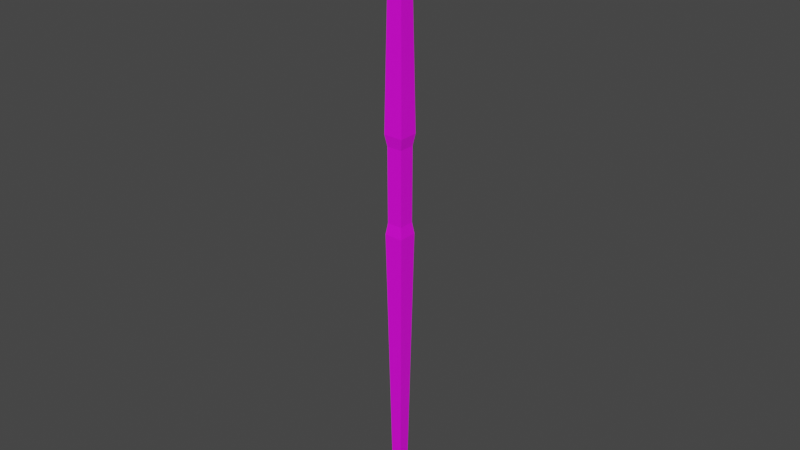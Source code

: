 # Source: GreatStaff.blend  (saved by Blender 2.81.16; exported with 4.5.12 LTS)
import bpy
from mathutils import Matrix  # noqa: F401  (used for matrix-valued properties, if any)

bpy.ops.wm.read_factory_settings(use_empty=True)
scene = bpy.context.scene
scene.name = 'Scene'

# ---- collections
col_collection = bpy.data.collections.new('Collection'); scene.collection.children.link(col_collection)

# ---- images (referenced by path relative to the original .blend; pixels are not part of the script)
import os
ASSET_DIR = os.environ.get("B2B_ASSET_DIR", "")  # directory of the original .blend (textures are referenced by path, not embedded)
HERE = os.path.dirname(os.path.abspath(__file__))  # packed textures are extracted next to this script under _unpacked/

def load_image(name, relpath, width, height, colorspace="sRGB"):
    """Load a texture the original file referenced (path relative to the .blend, or extracted next to this script)."""
    p = next((c for c in (os.path.join(HERE, relpath), os.path.join(ASSET_DIR, relpath)) if relpath and os.path.exists(c)), "")
    if p:
        img = bpy.data.images.load(p, check_existing=True)
        img.name = name
    else:  # same state as the original file: an image datablock whose file is absent (Cycles renders it pink)
        img = bpy.data.images.new(name, width, height)
        img.source = "FILE"
        img.filepath = "//" + (relpath or name)
    img.colorspace_settings.name = colorspace
    return img
img_colorpalette_png_001 = load_image('ColorPalette.png.001', 'ColorPalette.png', 1024, 1024, 'sRGB')

# ---- materials (node trees are filled in below, after node groups)
mat_material_001 = bpy.data.materials.new('Material.001')
mat_material_001.use_transparent_shadow = False

# ---- material node trees
mat_material_001.use_nodes = True; mat_material_001.node_tree.nodes.clear()
_N = mat_material_001.node_tree.nodes; _L = mat_material_001.node_tree.links
n0 = _N.new('ShaderNodeOutputMaterial'); n0.name = 'Material Output'; n0.location = (300, 300)
n1 = _N.new('ShaderNodeBsdfPrincipled'); n1.name = 'Principled BSDF'; n1.location = (10, 300)
n1.distribution = 'GGX'
n1.subsurface_method = 'BURLEY'
n1.inputs[3].default_value = 1.45
n1.inputs[27].default_value = (0.0, 0.0, 0.0, 1.0)
n1.inputs[28].default_value = 1.0
n2 = _N.new('ShaderNodeTexImage'); n2.name = 'Image Texture'; n2.location = (-398, 279)
n2.image = img_colorpalette_png_001
_L.new(n1.outputs[0], n0.inputs[0])
_L.new(n2.outputs[0], n1.inputs[0])
n0.is_active_output = True

# ---- world
world_world = bpy.data.worlds.new('World'); scene.world = world_world
world_world.use_nodes = True; world_world.node_tree.nodes.clear()
_N = world_world.node_tree.nodes; _L = world_world.node_tree.links
n0 = _N.new('ShaderNodeOutputWorld'); n0.name = 'World Output'; n0.location = (300, 300)
n1 = _N.new('ShaderNodeBackground'); n1.name = 'Background'; n1.location = (10, 300)
n1.inputs[0].default_value = (0.05088, 0.05088, 0.05088, 1.0)
_L.new(n1.outputs[0], n0.inputs[0])
n0.is_active_output = True
world_world.color = (0.05088, 0.05088, 0.05088)
world_world.use_sun_shadow = False
world_world.sun_shadow_jitter_overblur = 0.0

# ---- meshes
me_cube_001 = bpy.data.meshes.new('Cube.001')
me_cube_001.from_pydata([(-0.2857, -0.2857, -1.016), (-0.4057, -0.4057, 1.011), (-0.2857, 0.2857, -1.016), (-0.4057, 0.4057, 1.011), (0.2857, -0.2857, -1.016), (0.4057, -0.4057, 1.011), (0.2857, 0.2857, -1.016), (0.4057, 0.4057, 1.011), (-0.5161, -0.5161, 1.074), (-0.5161, 0.5161, 1.074), (0.5161, 0.5161, 1.074), (0.5161, -0.5161, 1.074), (-0.3837, 0.3837, -1.053), (-0.3837, -0.3837, -1.053), (0.3837, 0.3837, -1.053), (0.3837, -0.3837, -1.053), (-1.181, -1.181, 1.16), (-1.181, 1.181, 1.16), (1.181, 1.181, 1.16), (1.181, -1.181, 1.16), (-0.359, -0.359, 1.221), (-0.359, 0.359, 1.221), (0.359, 0.359, 1.221), (0.359, -0.359, 1.221), (-0.464, -0.464, 0.3694), (-0.464, 0.464, 0.3694), (0.464, 0.464, 0.3694), (0.464, -0.464, 0.3694), (-0.4545, 0.4545, 0.09303), (0.4545, 0.4545, 0.09303), (0.4545, -0.4545, 0.09303), (-0.4545, -0.4545, 0.09303), (-0.5713, -0.5713, 0.4112), (-0.5713, 0.5713, 0.4112), (0.5713, 0.5713, 0.4112), (0.5713, -0.5713, 0.4112), (-0.5508, 0.5508, 0.05072), (0.5508, 0.5508, 0.05072), (0.5508, -0.5508, 0.05072), (-0.5508, -0.5508, 0.05072)], [], [(32, 1, 3, 33), (33, 3, 7, 34), (34, 7, 5, 35), (35, 5, 1, 32), (4, 0, 13, 15), (5, 7, 10, 11), (11, 10, 18, 19), (3, 1, 8, 9), (1, 5, 11, 8), (7, 3, 9, 10), (12, 14, 15, 13), (2, 6, 14, 12), (0, 2, 12, 13), (6, 4, 15, 14), (19, 18, 22, 23), (9, 8, 16, 17), (8, 11, 19, 16), (10, 9, 17, 18), (22, 21, 20, 23), (17, 16, 20, 21), (16, 19, 23, 20), (18, 17, 21, 22), (30, 27, 24, 31), (29, 26, 27, 30), (28, 25, 26, 29), (31, 24, 25, 28), (39, 31, 28, 36), (36, 28, 29, 37), (37, 29, 30, 38), (38, 30, 31, 39), (27, 35, 32, 24), (26, 34, 35, 27), (25, 33, 34, 26), (24, 32, 33, 25), (4, 38, 39, 0), (6, 37, 38, 4), (2, 36, 37, 6), (0, 39, 36, 2)])
_uv = me_cube_001.uv_layers.new(name='UVMap')
_uv.uv.foreach_set('vector', [0.7629, 0.5372, 0.7629, 0.5372, 0.7629, 0.5372, 0.7629, 0.5372, 0.7629, 0.5372, 0.7629, 0.5372, 0.7629, 0.5372, 0.7629, 0.5372, 0.7629, 0.5372, 0.7629, 0.5372, 0.7629, 0.5372, 0.7629, 0.5372, 0.7629, 0.5372, 0.7629, 0.5372, 0.7629, 0.5372, 0.7629, 0.5372, 0.8299, 0.6315, 0.8299, 0.6315, 0.8299, 0.6315, 0.8299, 0.6315, 0.7629, 0.5372, 0.7629, 0.5372, 0.7629, 0.5372, 0.7629, 0.5372, 0.2669, 0.7282, 0.2669, 0.7282, 0.2669, 0.7282, 0.2669, 0.7282, 0.7629, 0.5372, 0.7629, 0.5372, 0.7629, 0.5372, 0.7629, 0.5372, 0.7629, 0.5372, 0.7629, 0.5372, 0.7629, 0.5372, 0.7629, 0.5372, 0.7629, 0.5372, 0.7629, 0.5372, 0.7629, 0.5372, 0.7629, 0.5372, 0.8299, 0.6315, 0.8299, 0.6315, 0.8299, 0.6315, 0.8299, 0.6315, 0.8299, 0.6315, 0.8299, 0.6315, 0.8299, 0.6315, 0.8299, 0.6315, 0.8299, 0.6315, 0.8299, 0.6315, 0.8299, 0.6315, 0.8299, 0.6315, 0.8299, 0.6315, 0.8299, 0.6315, 0.8299, 0.6315, 0.8299, 0.6315, 0.2669, 0.7282, 0.2669, 0.7282, 0.2669, 0.7282, 0.2669, 0.7282, 0.2669, 0.7282, 0.2669, 0.7282, 0.2669, 0.7282, 0.2669, 0.7282, 0.2669, 0.7282, 0.2669, 0.7282, 0.2669, 0.7282, 0.2669, 0.7282, 0.2669, 0.7282, 0.2669, 0.7282, 0.2669, 0.7282, 0.2669, 0.7282, 0.2669, 0.7282, 0.2669, 0.7282, 0.2669, 0.7282, 0.2669, 0.7282, 0.2669, 0.7282, 0.2669, 0.7282, 0.2669, 0.7282, 0.2669, 0.7282, 0.2669, 0.7282, 0.2669, 0.7282, 0.2669, 0.7282, 0.2669, 0.7282, 0.2669, 0.7282, 0.2669, 0.7282, 0.2669, 0.7282, 0.2669, 0.7282, 0.8224, 0.5521, 0.8224, 0.5521, 0.8224, 0.5521, 0.8224, 0.5521, 0.8224, 0.5521, 0.8224, 0.5521, 0.8224, 0.5521, 0.8224, 0.5521, 0.8224, 0.5521, 0.8224, 0.5521, 0.8224, 0.5521, 0.8224, 0.5521, 0.8224, 0.5521, 0.8224, 0.5521, 0.8224, 0.5521, 0.8224, 0.5521, 0.8497, 0.6339, 0.8497, 0.6339, 0.8497, 0.6339, 0.8497, 0.6339, 0.8497, 0.6339, 0.8497, 0.6339, 0.8497, 0.6339, 0.8497, 0.6339, 0.8497, 0.6339, 0.8497, 0.6339, 0.8497, 0.6339, 0.8497, 0.6339, 0.8497, 0.6339, 0.8497, 0.6339, 0.8497, 0.6339, 0.8497, 0.6339, 0.8497, 0.6339, 0.8497, 0.6339, 0.8497, 0.6339, 0.8497, 0.6339, 0.8497, 0.6339, 0.8497, 0.6339, 0.8497, 0.6339, 0.8497, 0.6339, 0.8497, 0.6339, 0.8497, 0.6339, 0.8497, 0.6339, 0.8497, 0.6339, 0.8497, 0.6339, 0.8497, 0.6339, 0.8497, 0.6339, 0.8497, 0.6339, 0.7629, 0.5372, 0.7629, 0.5372, 0.7629, 0.5372, 0.7629, 0.5372, 0.7629, 0.5372, 0.7629, 0.5372, 0.7629, 0.5372, 0.7629, 0.5372, 0.7629, 0.5372, 0.7629, 0.5372, 0.7629, 0.5372, 0.7629, 0.5372, 0.7629, 0.5372, 0.7629, 0.5372, 0.7629, 0.5372, 0.7629, 0.5372])
me_cube_001.materials.append(mat_material_001)
me_cube_001.use_remesh_fix_poles = True
me_cube_001.use_remesh_preserve_attributes = False
me_cube_001.use_mirror_vertex_groups = False
me_cube_001.update()

# ---- objects
ob_cube = bpy.data.objects.new('Cube', me_cube_001)

# ---- transforms, parenting, visibility, modifiers, constraints
ob_cube.location = (0.0, 0.0, 2.634)
ob_cube.scale = (0.1548, 0.1548, 2.491)
ob_cube.lineart.crease_threshold = 0.0

# ---- collection membership
col_collection.objects.link(ob_cube)

# ---- scene / render settings (as saved in the file)
scene.frame_start = 1; scene.frame_end = 250; scene.frame_set(1)
scene.render.engine = 'BLENDER_EEVEE_NEXT'
scene.cycles.use_denoising = False
scene.cycles.samples = 128
scene.cycles.sampling_pattern = 'TABULATED_SOBOL'
scene.cycles.use_adaptive_sampling = False
scene.cycles.use_light_tree = False
scene.view_settings.view_transform = 'Filmic'
bpy.context.view_layer.update()

# ---- added for rendering (the .blend has no active camera and no usable light): camera, sun
cam_auto = bpy.data.cameras.new('AutoCamera')
cam_auto.lens = 50.0
cam_auto.sensor_width = 36.0
cam_auto.clip_end = 1000.0
ob_auto_camera = bpy.data.objects.new('AutoCamera', cam_auto)
scene.collection.objects.link(ob_auto_camera)
ob_auto_camera.location = (5.26401, -6.31681, 7.05398)
ob_auto_camera.rotation_euler = (1.09748, -7.21219e-08, 0.694738)
scene.camera = ob_auto_camera
light_auto_sun = bpy.data.lights.new('AutoSun', 'SUN')
light_auto_sun.energy = 3.0
light_auto_sun.angle = 0.0523599
ob_auto_sun = bpy.data.objects.new('AutoSun', light_auto_sun)
scene.collection.objects.link(ob_auto_sun)
ob_auto_sun.rotation_euler = (0.872665, 0.174533, 0.523599)
bpy.context.view_layer.update()
